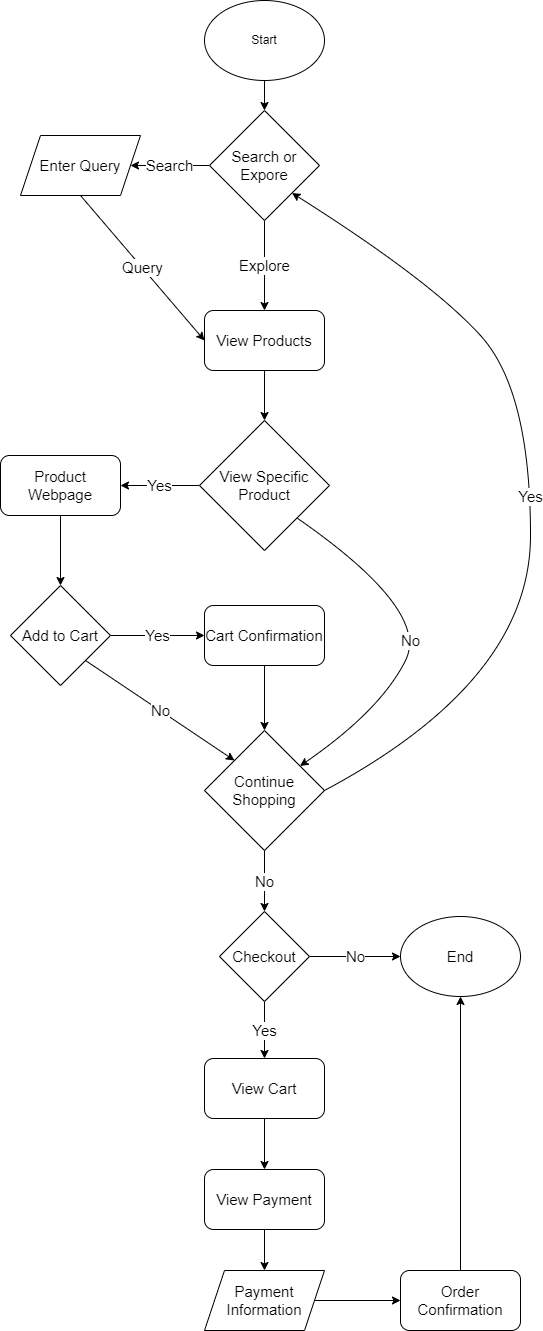

The diagram above was exported from draw.io. Its source (the exported page's mxGraphModel, read from the mxfile embedded in the PNG):
<mxGraphModel dx="1116" dy="830" grid="1" gridSize="10" guides="1" tooltips="1" connect="1" arrows="1" fold="1" page="1" pageScale="1" pageWidth="827" pageHeight="1169" math="0" shadow="0">
  <root>
    <mxCell id="0" />
    <mxCell id="1" parent="0" />
    <mxCell id="6" style="edgeStyle=none;html=1;exitX=0.5;exitY=1;exitDx=0;exitDy=0;fontSize=15;" edge="1" parent="1" source="2" target="3">
      <mxGeometry relative="1" as="geometry" />
    </mxCell>
    <mxCell id="2" value="Start" style="ellipse;whiteSpace=wrap;html=1;" vertex="1" parent="1">
      <mxGeometry x="354" width="120" height="80" as="geometry" />
    </mxCell>
    <mxCell id="8" value="Search" style="edgeStyle=none;html=1;exitX=0;exitY=0.5;exitDx=0;exitDy=0;fontSize=15;" edge="1" parent="1" source="3" target="7">
      <mxGeometry relative="1" as="geometry" />
    </mxCell>
    <mxCell id="10" value="Explore" style="edgeStyle=none;html=1;exitX=0.5;exitY=1;exitDx=0;exitDy=0;fontSize=15;" edge="1" parent="1" source="3" target="9">
      <mxGeometry relative="1" as="geometry" />
    </mxCell>
    <mxCell id="3" value="Search or Expore" style="rhombus;whiteSpace=wrap;html=1;fontSize=15;" vertex="1" parent="1">
      <mxGeometry x="359" y="110" width="110" height="110" as="geometry" />
    </mxCell>
    <mxCell id="11" value="Query" style="edgeStyle=none;html=1;exitX=0.5;exitY=1;exitDx=0;exitDy=0;entryX=0;entryY=0.5;entryDx=0;entryDy=0;fontSize=15;" edge="1" parent="1" source="7" target="9">
      <mxGeometry relative="1" as="geometry" />
    </mxCell>
    <mxCell id="7" value="Enter Query" style="shape=parallelogram;perimeter=parallelogramPerimeter;whiteSpace=wrap;html=1;fixedSize=1;fontSize=15;" vertex="1" parent="1">
      <mxGeometry x="170" y="135" width="120" height="60" as="geometry" />
    </mxCell>
    <mxCell id="14" style="edgeStyle=none;html=1;exitX=0.5;exitY=1;exitDx=0;exitDy=0;fontSize=15;" edge="1" parent="1" source="9" target="13">
      <mxGeometry relative="1" as="geometry" />
    </mxCell>
    <mxCell id="9" value="View Products" style="rounded=1;whiteSpace=wrap;html=1;fontSize=15;" vertex="1" parent="1">
      <mxGeometry x="354" y="310" width="120" height="60" as="geometry" />
    </mxCell>
    <mxCell id="18" value="Yes" style="edgeStyle=none;html=1;exitX=0;exitY=0.5;exitDx=0;exitDy=0;fontSize=15;" edge="1" parent="1" source="13" target="17">
      <mxGeometry relative="1" as="geometry" />
    </mxCell>
    <mxCell id="13" value="View Specific Product" style="rhombus;whiteSpace=wrap;html=1;fontSize=15;" vertex="1" parent="1">
      <mxGeometry x="349" y="420" width="130" height="130" as="geometry" />
    </mxCell>
    <mxCell id="30" value="No" style="edgeStyle=none;html=1;fontSize=15;strokeColor=default;" edge="1" parent="1" source="16" target="29">
      <mxGeometry relative="1" as="geometry" />
    </mxCell>
    <mxCell id="16" value="Continue Shopping" style="rhombus;whiteSpace=wrap;html=1;fontSize=15;" vertex="1" parent="1">
      <mxGeometry x="354" y="730" width="120" height="120" as="geometry" />
    </mxCell>
    <mxCell id="21" style="edgeStyle=none;html=1;exitX=0.5;exitY=1;exitDx=0;exitDy=0;entryX=0.5;entryY=0;entryDx=0;entryDy=0;fontSize=15;" edge="1" parent="1" source="17" target="20">
      <mxGeometry relative="1" as="geometry" />
    </mxCell>
    <mxCell id="17" value="Product Webpage" style="rounded=1;whiteSpace=wrap;html=1;fontSize=15;" vertex="1" parent="1">
      <mxGeometry x="150" y="455" width="120" height="60" as="geometry" />
    </mxCell>
    <mxCell id="22" value="No" style="edgeStyle=none;html=1;exitX=1;exitY=1;exitDx=0;exitDy=0;entryX=0;entryY=0;entryDx=0;entryDy=0;fontSize=15;" edge="1" parent="1" source="20" target="16">
      <mxGeometry relative="1" as="geometry" />
    </mxCell>
    <mxCell id="24" value="Yes" style="edgeStyle=none;html=1;exitX=1;exitY=0.5;exitDx=0;exitDy=0;fontSize=15;" edge="1" parent="1" source="20" target="23">
      <mxGeometry relative="1" as="geometry" />
    </mxCell>
    <mxCell id="20" value="Add to Cart" style="rhombus;whiteSpace=wrap;html=1;fontSize=15;" vertex="1" parent="1">
      <mxGeometry x="160" y="585" width="100" height="100" as="geometry" />
    </mxCell>
    <mxCell id="25" style="edgeStyle=none;html=1;exitX=0.5;exitY=1;exitDx=0;exitDy=0;entryX=0.5;entryY=0;entryDx=0;entryDy=0;fontSize=15;" edge="1" parent="1" source="23" target="16">
      <mxGeometry relative="1" as="geometry" />
    </mxCell>
    <mxCell id="23" value="Cart Confirmation" style="rounded=1;whiteSpace=wrap;html=1;fontSize=15;" vertex="1" parent="1">
      <mxGeometry x="354" y="605" width="120" height="60" as="geometry" />
    </mxCell>
    <mxCell id="27" value="No" style="curved=1;endArrow=classic;html=1;fontSize=15;strokeColor=default;exitX=1;exitY=1;exitDx=0;exitDy=0;" edge="1" parent="1" source="13" target="16">
      <mxGeometry x="0.0656" y="-4" width="50" height="50" relative="1" as="geometry">
        <mxPoint x="450" y="690" as="sourcePoint" />
        <mxPoint x="500" y="640" as="targetPoint" />
        <Array as="points">
          <mxPoint x="580" y="610" />
          <mxPoint x="530" y="710" />
        </Array>
        <mxPoint x="-1" as="offset" />
      </mxGeometry>
    </mxCell>
    <mxCell id="32" value="No" style="edgeStyle=none;html=1;exitX=1;exitY=0.5;exitDx=0;exitDy=0;fontSize=15;strokeColor=default;" edge="1" parent="1" source="29" target="31">
      <mxGeometry relative="1" as="geometry" />
    </mxCell>
    <mxCell id="35" value="Yes" style="edgeStyle=none;html=1;entryX=0.5;entryY=0;entryDx=0;entryDy=0;fontSize=15;strokeColor=default;" edge="1" parent="1" source="29" target="33">
      <mxGeometry relative="1" as="geometry" />
    </mxCell>
    <mxCell id="29" value="Checkout" style="rhombus;whiteSpace=wrap;html=1;fontSize=15;" vertex="1" parent="1">
      <mxGeometry x="369" y="911" width="90" height="90" as="geometry" />
    </mxCell>
    <mxCell id="31" value="End" style="ellipse;whiteSpace=wrap;html=1;fontSize=15;" vertex="1" parent="1">
      <mxGeometry x="550" y="916" width="120" height="80" as="geometry" />
    </mxCell>
    <mxCell id="37" style="edgeStyle=none;html=1;fontSize=15;strokeColor=default;" edge="1" parent="1" source="33" target="36">
      <mxGeometry relative="1" as="geometry" />
    </mxCell>
    <mxCell id="33" value="View Cart" style="rounded=1;whiteSpace=wrap;html=1;fontSize=15;" vertex="1" parent="1">
      <mxGeometry x="354" y="1058" width="120" height="60" as="geometry" />
    </mxCell>
    <mxCell id="39" style="edgeStyle=none;html=1;entryX=0.5;entryY=0;entryDx=0;entryDy=0;fontSize=15;strokeColor=default;" edge="1" parent="1" source="36" target="38">
      <mxGeometry relative="1" as="geometry" />
    </mxCell>
    <mxCell id="36" value="View Payment" style="rounded=1;whiteSpace=wrap;html=1;fontSize=15;" vertex="1" parent="1">
      <mxGeometry x="354" y="1169" width="120" height="60" as="geometry" />
    </mxCell>
    <mxCell id="41" style="edgeStyle=none;html=1;fontSize=15;strokeColor=default;" edge="1" parent="1" source="38" target="40">
      <mxGeometry relative="1" as="geometry" />
    </mxCell>
    <mxCell id="38" value="Payment Information" style="shape=parallelogram;perimeter=parallelogramPerimeter;whiteSpace=wrap;html=1;fixedSize=1;fontSize=15;" vertex="1" parent="1">
      <mxGeometry x="354" y="1270" width="120" height="60" as="geometry" />
    </mxCell>
    <mxCell id="42" style="edgeStyle=none;html=1;fontSize=15;strokeColor=default;" edge="1" parent="1" source="40" target="31">
      <mxGeometry relative="1" as="geometry" />
    </mxCell>
    <mxCell id="40" value="Order Confirmation" style="rounded=1;whiteSpace=wrap;html=1;fontSize=15;" vertex="1" parent="1">
      <mxGeometry x="550" y="1270" width="120" height="60" as="geometry" />
    </mxCell>
    <mxCell id="43" value="Yes" style="curved=1;endArrow=classic;html=1;fontSize=15;strokeColor=default;entryX=1;entryY=1;entryDx=0;entryDy=0;exitX=1;exitY=0.5;exitDx=0;exitDy=0;" edge="1" parent="1" source="16" target="3">
      <mxGeometry width="50" height="50" relative="1" as="geometry">
        <mxPoint x="520" y="280" as="sourcePoint" />
        <mxPoint x="750" y="730" as="targetPoint" />
        <Array as="points">
          <mxPoint x="680" y="680" />
          <mxPoint x="680" y="390" />
          <mxPoint x="580" y="280" />
        </Array>
      </mxGeometry>
    </mxCell>
  </root>
</mxGraphModel>